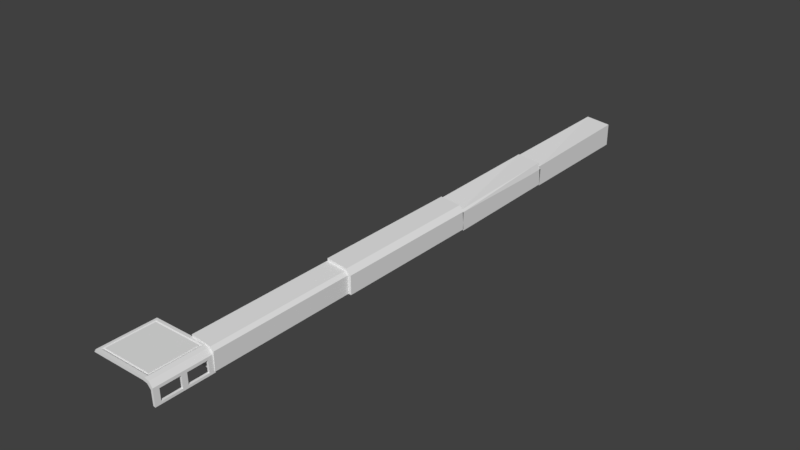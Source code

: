 # Source: curb.blend  (saved by Blender 2.78.0; exported with 4.5.12 LTS)
import bpy
from mathutils import Matrix  # noqa: F401  (used for matrix-valued properties, if any)

bpy.ops.wm.read_factory_settings(use_empty=True)
scene = bpy.context.scene
scene.name = 'Scene'

# ---- collections
col_collection_1 = bpy.data.collections.new('Collection 1'); scene.collection.children.link(col_collection_1)

# ---- world
world_world = bpy.data.worlds.new('World'); scene.world = world_world
world_world.color = (0.05088, 0.05088, 0.05088)
world_world.use_sun_shadow = False
world_world.sun_shadow_jitter_overblur = 0.0
world_world.cycles.sampling_method = 'MANUAL'

# ---- meshes
me_cube_001 = bpy.data.meshes.new('Cube.001')
me_cube_001.from_pydata([(-0.1312, -0.7844, -0.1312), (-0.1312, -0.7844, 0.1312), (-0.1312, 0.7844, -0.1312), (-0.1312, 0.7844, 0.1312), (0.1312, -0.7844, -0.1312), (0.1312, 0.7844, -0.1312), (-0.1316, -2.28, -0.1358), (-0.1316, -2.28, 0.1081), (-0.1316, -0.7781, -0.1358), (-0.1316, -0.7781, 0.1081), (0.1028, -2.28, -0.1284), (0.1028, -0.7781, -0.1284), (-0.1312, 2.076, -0.1265), (-0.1312, 2.072, 0.1359), (0.1312, 2.076, -0.1265), (-0.1312, 0.8078, -0.1458), (-0.1312, 0.7884, 0.1164), (0.1312, 0.7924, -0.146), (-0.1312, 3.415, -0.1235), (-0.1312, 3.417, 0.139), (0.1312, 3.415, -0.1235), (0.1312, 3.417, 0.111), (-0.1312, 2.091, -0.1368), (-0.1312, 2.078, 0.1258), (0.1312, 2.076, -0.1367), (0.1312, 2.06, 0.07834), (-0.5558, -2.849, 0.08348), (0.01346, -2.849, 0.08348), (-0.5558, -2.272, 0.08348), (0.01346, -2.272, 0.08348), (0.05837, -2.849, 0.073), (0.05837, -2.272, 0.073), (0.09279, -2.849, 0.0236), (0.09279, -2.272, 0.0236), (0.09878, -2.849, -0.1411), (0.09878, -2.272, -0.1411), (0.01346, -2.302, 0.08348), (0.01346, -2.819, 0.08348), (0.09279, -2.33, 0.0236), (0.09379, -2.791, -0.00384), (0.09379, -2.587, -0.00384), (0.09379, -2.533, -0.00384), (0.09379, -2.33, -0.00384), (0.09792, -2.849, -0.1174), (0.09792, -2.791, -0.1174), (0.09792, -2.587, -0.1174), (0.09792, -2.533, -0.1174), (0.09792, -2.33, -0.1174), (-0.007746, -2.849, 0.05133), (-0.577, -2.849, 0.05133), (-0.007746, -2.272, 0.05133), (-0.577, -2.272, 0.05133), (0.03716, -2.849, 0.0427), (0.03716, -2.272, 0.0427), (0.07159, -2.791, 0.002012), (0.07159, -2.849, 0.002012), (0.07159, -2.272, 0.002012), (0.07758, -2.849, -0.1336), (0.07758, -2.272, -0.1336), (0.07259, -2.33, -0.005867), (0.07159, -2.33, 0.002012), (0.07259, -2.791, -0.005867), (0.07259, -2.587, -0.005867), (0.07259, -2.533, -0.005867), (0.07671, -2.791, -0.1158), (0.07671, -2.587, -0.1158), (0.07671, -2.533, -0.1158), (0.07671, -2.33, -0.1158), (-0.5314, -2.819, 0.08348), (-0.5314, -2.302, 0.08348), (-0.008664, -2.323, 0.0715), (-0.008664, -2.798, 0.0715), (-0.5093, -2.798, 0.0715), (-0.5093, -2.323, 0.0715), (-0.008664, -2.323, 0.08747), (-0.008664, -2.798, 0.08747), (-0.5093, -2.798, 0.08747), (-0.5093, -2.323, 0.08747), (0.1312, -0.7844, 0.05642), (0.0844, -0.7844, 0.1083), (0.08444, 0.7844, 0.1083), (0.1312, 0.7844, 0.05633), (0.1028, -2.28, 0.05103), (0.07253, -2.28, 0.08481), (0.07256, -0.7781, 0.08481), (0.1028, -0.7781, 0.05097), (0.113, 2.073, 0.1099), (0.1312, 2.08, 0.04535), (0.1131, 1.931, 0.106), (0.1312, 1.901, 0.03991), (0.1312, 0.7737, 0.05023), (0.1132, 0.7731, 0.07188)], [], [(81, 78, 4, 5), (4, 78, 79, 1, 0), (34, 35, 33, 38, 42, 47, 46, 41, 40, 45, 44, 43), (71, 70, 74, 75), (2, 3, 80, 81, 5), (1, 79, 80, 3), (73, 72, 76, 77), (10, 82, 83, 7, 6), (86, 13, 16, 91, 88), (8, 9, 84, 85, 11), (58, 35, 34, 57), (7, 83, 84, 9), (21, 25, 24, 20), (53, 56, 60, 54, 55, 52), (12, 13, 86, 87, 14), (80, 79, 78, 81), (18, 19, 21, 20), (11, 10, 6, 8), (7, 9, 8, 6), (48, 49, 51, 50), (1, 3, 2, 0), (38, 33, 31, 30, 32), (50, 51, 28, 29, 31, 33, 35, 58, 56, 53), (5, 4, 0, 2), (66, 67, 59, 60, 56, 58, 57, 55, 54, 61, 64, 65, 62, 63), (20, 24, 22, 18), (60, 59, 63, 62, 61, 54), (49, 26, 28, 51), (14, 17, 15, 12), (48, 50, 53, 52), (48, 52, 55, 57, 34, 43, 32, 30, 27, 26, 49), (45, 65, 64, 44), (44, 64, 61, 39), (40, 62, 65, 45), (46, 66, 63, 41), (42, 59, 67, 47), (85, 82, 10, 11), (39, 61, 62, 40), (41, 63, 59, 42), (47, 67, 66, 46), (36, 69, 73, 70), (15, 16, 13, 12), (69, 36, 29, 28, 26, 27, 37, 68), (72, 71, 75, 76), (69, 68, 72, 73), (39, 40, 41, 42, 38, 32, 43, 44), (36, 70, 71, 37), (22, 23, 19, 18), (68, 37, 71, 72), (74, 77, 76, 75), (89, 90, 17, 14, 87), (70, 73, 77, 74), (31, 29, 36, 37, 27, 30), (84, 83, 82, 85), (19, 23, 25, 21), (86, 88, 89, 87), (88, 91, 90, 89)])
_uv = me_cube_001.uv_layers.new(name='UVMap')
_uv.uv.foreach_set('vector', [0.5492, 0.9833, 0.5492, 0.9833, 0.5492, 0.9833, 0.5492, 0.9833, 0.5492, 0.9833, 0.5492, 0.9833, 0.5492, 0.9833, 0.5492, 0.9833, 0.5492, 0.9833, 0.5172, 0.9423, 0.5172, 0.9423, 0.5172, 0.9423, 0.5172, 0.9423, 0.5172, 0.9423, 0.5172, 0.9423, 0.5172, 0.9423, 0.5172, 0.9423, 0.5172, 0.9423, 0.5172, 0.9423, 0.5172, 0.9423, 0.5172, 0.9423, 0.5172, 0.9423, 0.5172, 0.9423, 0.5172, 0.9423, 0.5172, 0.9423, 0.5492, 0.9833, 0.5492, 0.9833, 0.5492, 0.9833, 0.5492, 0.9833, 0.5492, 0.9833, 0.5492, 0.9833, 0.5492, 0.9833, 0.5492, 0.9833, 0.5492, 0.9833, 0.5172, 0.9423, 0.5172, 0.9423, 0.5172, 0.9423, 0.5172, 0.9423, 0.5492, 0.9833, 0.5492, 0.9833, 0.5492, 0.9833, 0.5492, 0.9833, 0.5492, 0.9833, 0.5492, 0.9833, 0.5492, 0.9833, 0.5492, 0.9833, 0.5492, 0.9833, 0.5492, 0.9833, 0.5492, 0.9833, 0.5492, 0.9833, 0.5492, 0.9833, 0.5492, 0.9833, 0.5492, 0.9833, 0.5172, 0.9423, 0.5172, 0.9423, 0.5172, 0.9423, 0.5172, 0.9423, 0.5492, 0.9833, 0.5492, 0.9833, 0.5492, 0.9833, 0.5492, 0.9833, 0.5492, 0.9833, 0.5492, 0.9833, 0.5492, 0.9833, 0.5492, 0.9833, 0.5172, 0.9423, 0.5172, 0.9423, 0.5172, 0.9423, 0.5172, 0.9423, 0.5172, 0.9423, 0.5172, 0.9423, 0.5492, 0.9833, 0.5492, 0.9833, 0.5492, 0.9833, 0.5492, 0.9833, 0.5492, 0.9833, 0.5492, 0.9833, 0.5492, 0.9833, 0.5492, 0.9833, 0.5492, 0.9833, 0.5492, 0.9833, 0.5492, 0.9833, 0.5492, 0.9833, 0.5492, 0.9833, 0.5492, 0.9833, 0.5492, 0.9833, 0.5492, 0.9833, 0.5492, 0.9833, 0.5492, 0.9833, 0.5492, 0.9833, 0.5492, 0.9833, 0.5492, 0.9833, 0.5172, 0.9423, 0.5172, 0.9423, 0.5172, 0.9423, 0.5172, 0.9423, 0.5492, 0.9833, 0.5492, 0.9833, 0.5492, 0.9833, 0.5492, 0.9833, 0.5172, 0.9423, 0.5172, 0.9423, 0.5172, 0.9423, 0.5172, 0.9423, 0.5172, 0.9423, 0.5172, 0.9423, 0.5172, 0.9423, 0.5172, 0.9423, 0.5172, 0.9423, 0.5172, 0.9423, 0.5172, 0.9423, 0.5172, 0.9423, 0.5172, 0.9423, 0.5172, 0.9423, 0.5172, 0.9423, 0.5492, 0.9833, 0.5492, 0.9833, 0.5492, 0.9833, 0.5492, 0.9833, 0.5172, 0.9423, 0.5172, 0.9423, 0.5172, 0.9423, 0.5172, 0.9423, 0.5172, 0.9423, 0.5172, 0.9423, 0.5172, 0.9423, 0.5172, 0.9423, 0.5172, 0.9423, 0.5172, 0.9423, 0.5172, 0.9423, 0.5172, 0.9423, 0.5172, 0.9423, 0.5172, 0.9423, 0.5492, 0.9833, 0.5492, 0.9833, 0.5492, 0.9833, 0.5492, 0.9833, 0.5172, 0.9423, 0.5172, 0.9423, 0.5172, 0.9423, 0.5172, 0.9423, 0.5172, 0.9423, 0.5172, 0.9423, 0.5172, 0.9423, 0.5172, 0.9423, 0.5172, 0.9423, 0.5172, 0.9423, 0.5492, 0.9833, 0.5492, 0.9833, 0.5492, 0.9833, 0.5492, 0.9833, 0.5172, 0.9423, 0.5172, 0.9423, 0.5172, 0.9423, 0.5172, 0.9423, 0.5172, 0.9423, 0.5172, 0.9423, 0.5172, 0.9423, 0.5172, 0.9423, 0.5172, 0.9423, 0.5172, 0.9423, 0.5172, 0.9423, 0.5172, 0.9423, 0.5172, 0.9423, 0.5172, 0.9423, 0.5172, 0.9423, 0.5172, 0.9423, 0.5172, 0.9423, 0.5172, 0.9423, 0.5172, 0.9423, 0.5172, 0.9423, 0.5172, 0.9423, 0.5172, 0.9423, 0.5172, 0.9423, 0.5172, 0.9423, 0.5172, 0.9423, 0.5172, 0.9423, 0.5172, 0.9423, 0.5172, 0.9423, 0.5172, 0.9423, 0.5172, 0.9423, 0.5172, 0.9423, 0.5172, 0.9423, 0.5172, 0.9423, 0.5172, 0.9423, 0.5172, 0.9423, 0.5492, 0.9833, 0.5492, 0.9833, 0.5492, 0.9833, 0.5492, 0.9833, 0.5172, 0.9423, 0.5172, 0.9423, 0.5172, 0.9423, 0.5172, 0.9423, 0.5172, 0.9423, 0.5172, 0.9423, 0.5172, 0.9423, 0.5172, 0.9423, 0.5172, 0.9423, 0.5172, 0.9423, 0.5172, 0.9423, 0.5172, 0.9423, 0.5172, 0.9423, 0.5172, 0.9423, 0.5172, 0.9423, 0.5172, 0.9423, 0.5492, 0.9833, 0.5492, 0.9833, 0.5492, 0.9833, 0.5492, 0.9833, 0.5172, 0.9423, 0.5172, 0.9423, 0.5172, 0.9423, 0.5172, 0.9423, 0.5172, 0.9423, 0.5172, 0.9423, 0.5172, 0.9423, 0.5172, 0.9423, 0.5172, 0.9423, 0.5172, 0.9423, 0.5172, 0.9423, 0.5172, 0.9423, 0.5172, 0.9423, 0.5172, 0.9423, 0.5172, 0.9423, 0.5172, 0.9423, 0.5172, 0.9423, 0.5172, 0.9423, 0.5172, 0.9423, 0.5172, 0.9423, 0.5172, 0.9423, 0.5172, 0.9423, 0.5172, 0.9423, 0.5172, 0.9423, 0.5172, 0.9423, 0.5172, 0.9423, 0.5172, 0.9423, 0.5172, 0.9423, 0.5492, 0.9833, 0.5492, 0.9833, 0.5492, 0.9833, 0.5492, 0.9833, 0.5172, 0.9423, 0.5172, 0.9423, 0.5172, 0.9423, 0.5172, 0.9423, 0.5172, 0.9423, 0.5172, 0.9423, 0.5172, 0.9423, 0.5172, 0.9423, 0.5492, 0.9833, 0.5492, 0.9833, 0.5492, 0.9833, 0.5492, 0.9833, 0.5492, 0.9833, 0.5172, 0.9423, 0.5172, 0.9423, 0.5172, 0.9423, 0.5172, 0.9423, 0.5172, 0.9423, 0.5172, 0.9423, 0.5172, 0.9423, 0.5172, 0.9423, 0.5172, 0.9423, 0.5172, 0.9423, 0.5492, 0.9833, 0.5492, 0.9833, 0.5492, 0.9833, 0.5492, 0.9833, 0.5492, 0.9833, 0.5492, 0.9833, 0.5492, 0.9833, 0.5492, 0.9833, 0.5492, 0.9833, 0.5492, 0.9833, 0.5492, 0.9833, 0.5492, 0.9833, 0.5492, 0.9833, 0.5492, 0.9833, 0.5492, 0.9833, 0.5492, 0.9833])
me_cube_001.use_remesh_preserve_volume = False
me_cube_001.use_remesh_preserve_attributes = False
me_cube_001.use_mirror_vertex_groups = False
me_cube_001.update()

# ---- objects
ob_cube = bpy.data.objects.new('Cube', me_cube_001)

# ---- transforms, parenting, visibility, modifiers, constraints
ob_cube.location = (0.0, 0.0, 0.0)
ob_cube.lineart.crease_threshold = 0.0

# ---- collection membership
col_collection_1.objects.link(ob_cube)

# ---- scene / render settings (as saved in the file)
scene.frame_start = 1; scene.frame_end = 250; scene.frame_set(1)
scene.render.engine = 'BLENDER_EEVEE_NEXT'
scene.render.resolution_percentage = 50
scene.render.dither_intensity = 0.0
scene.cycles.use_denoising = False
scene.cycles.samples = 128
scene.cycles.sampling_pattern = 'TABULATED_SOBOL'
scene.cycles.light_sampling_threshold = 0.0
scene.cycles.use_adaptive_sampling = False
scene.cycles.use_light_tree = False
scene.cycles.blur_glossy = 0.0
scene.cycles.sample_clamp_indirect = 0.0
scene.view_settings.view_transform = 'Standard'
bpy.context.view_layer.update()

# ---- added for rendering (the .blend has no active camera and no usable light): camera, sun
cam_auto = bpy.data.cameras.new('AutoCamera')
cam_auto.lens = 50.0
cam_auto.sensor_width = 36.0
cam_auto.clip_end = 1000.0
ob_auto_camera = bpy.data.objects.new('AutoCamera', cam_auto)
scene.collection.objects.link(ob_auto_camera)
ob_auto_camera.location = (5.61724, -6.72406, 4.6686)
ob_auto_camera.rotation_euler = (1.09748, -7.21219e-08, 0.694738)
scene.camera = ob_auto_camera
light_auto_sun = bpy.data.lights.new('AutoSun', 'SUN')
light_auto_sun.energy = 3.0
light_auto_sun.angle = 0.0523599
ob_auto_sun = bpy.data.objects.new('AutoSun', light_auto_sun)
scene.collection.objects.link(ob_auto_sun)
ob_auto_sun.rotation_euler = (0.872665, 0.174533, 0.523599)
bpy.context.view_layer.update()

